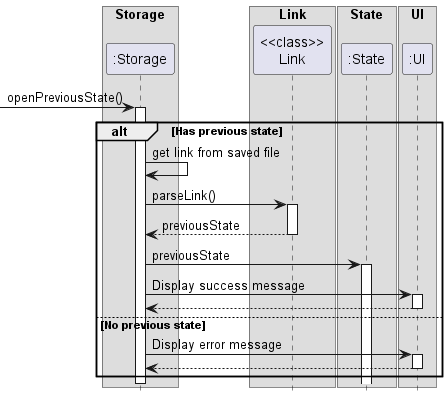

The diagram above was rendered by PlantUML. Its source (embedded in the PNG):
@startuml
'https://plantuml.com/sequence-diagram
hide footbox

box Storage
Participant ":Storage" as Storage order 2
end box
box Link
Participant "<<class>>\nLink" as Link order 3
end box
box State
Participant ":State" as State order 4
end box
box UI
Participant ":UI" as UI order 5
end box


-> Storage:openPreviousState()
activate Storage
alt Has previous state
    Storage -> Storage: get link from saved file

    Storage -> Link ++ : parseLink()
    Link --> Storage -- : previousState

    Storage -> State ++ : previousState
    Storage -> UI ++ : Display success message
    UI --> Storage
    deactivate UI
else No previous state
    Storage -> UI ++ : Display error message
    UI --> Storage
    deactivate UI
end
deactivate Storage

@enduml